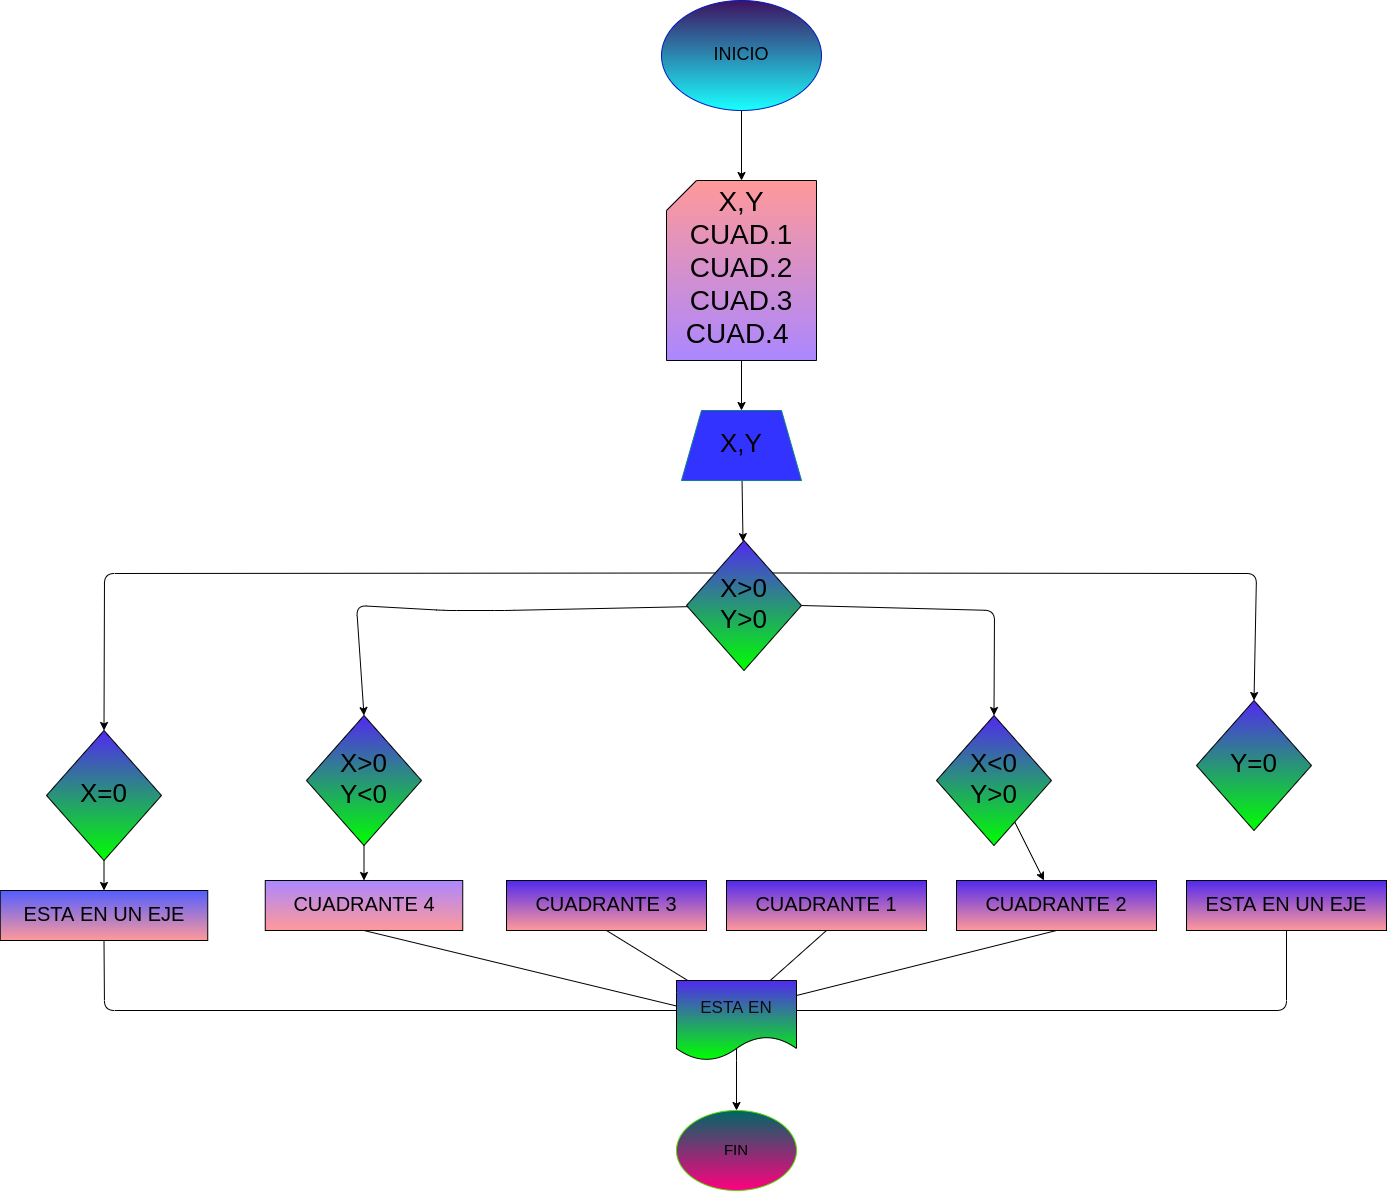

The diagram above was exported from draw.io. Its source (the exported page's mxGraphModel, read from the mxfile embedded in the PNG):
<mxGraphModel dx="2127" dy="2157" grid="1" gridSize="10" guides="1" tooltips="1" connect="1" arrows="1" fold="1" page="1" pageScale="1" pageWidth="827" pageHeight="1169" math="0" shadow="0">
  <root>
    <mxCell id="0" />
    <mxCell id="1" parent="0" />
    <mxCell id="125" value="" style="edgeStyle=none;html=1;fontSize=28;fontColor=#000000;" edge="1" parent="1" source="2" target="124">
      <mxGeometry relative="1" as="geometry" />
    </mxCell>
    <mxCell id="2" value="&lt;font color=&quot;#000000&quot; style=&quot;font-size: 18px&quot;&gt;INICIO&lt;/font&gt;" style="ellipse;whiteSpace=wrap;html=1;fillColor=#3E1161;fontColor=#ffffff;strokeColor=#001DBC;gradientColor=#19FFFF;" parent="1" vertex="1">
      <mxGeometry x="235" y="-130" width="160" height="110" as="geometry" />
    </mxCell>
    <mxCell id="40" value="FIN" style="ellipse;whiteSpace=wrap;html=1;fontSize=15;fontColor=#000000;strokeColor=#54DB00;fillColor=#FF0080;gradientColor=#006666;gradientDirection=north;" parent="1" vertex="1">
      <mxGeometry x="250" y="980" width="120" height="80" as="geometry" />
    </mxCell>
    <mxCell id="129" value="" style="edgeStyle=none;html=1;fontSize=26;fontColor=#000000;" edge="1" parent="1" source="124" target="127">
      <mxGeometry relative="1" as="geometry" />
    </mxCell>
    <mxCell id="124" value="X,Y&lt;br&gt;CUAD.1&lt;br&gt;CUAD.2&lt;br&gt;CUAD.3&lt;br&gt;CUAD.4&amp;nbsp;" style="shape=card;whiteSpace=wrap;html=1;fontSize=28;fontColor=#000000;fillColor=#FF9999;gradientColor=#AB87FF;" vertex="1" parent="1">
      <mxGeometry x="240" y="50" width="150" height="180" as="geometry" />
    </mxCell>
    <mxCell id="131" value="" style="edgeStyle=none;html=1;fontSize=26;fontColor=#000000;" edge="1" parent="1" source="127" target="130">
      <mxGeometry relative="1" as="geometry" />
    </mxCell>
    <mxCell id="127" value="X,Y" style="shape=trapezoid;perimeter=trapezoidPerimeter;whiteSpace=wrap;html=1;fixedSize=1;fontSize=26;fillColor=#3333FF;strokeColor=#0e8088;" vertex="1" parent="1">
      <mxGeometry x="255" y="280" width="120" height="70" as="geometry" />
    </mxCell>
    <mxCell id="130" value="X&amp;gt;0&lt;br&gt;Y&amp;gt;0" style="rhombus;whiteSpace=wrap;html=1;fontSize=26;fontColor=#000000;fillColor=#5129F0;gradientColor=#00FF00;" vertex="1" parent="1">
      <mxGeometry x="260" y="410" width="115" height="130" as="geometry" />
    </mxCell>
    <mxCell id="132" value="Y=0" style="rhombus;whiteSpace=wrap;html=1;fontSize=26;fontColor=#000000;fillColor=#5129F0;gradientColor=#00FF00;" vertex="1" parent="1">
      <mxGeometry x="770" y="570" width="115" height="130" as="geometry" />
    </mxCell>
    <mxCell id="154" value="" style="edgeStyle=none;html=1;fontSize=17;fontColor=#0D0D0D;" edge="1" parent="1" source="133" target="153">
      <mxGeometry relative="1" as="geometry" />
    </mxCell>
    <mxCell id="133" value="X&amp;lt;0&lt;br&gt;Y&amp;gt;0" style="rhombus;whiteSpace=wrap;html=1;fontSize=26;fontColor=#000000;fillColor=#5129F0;gradientColor=#00FF00;" vertex="1" parent="1">
      <mxGeometry x="510" y="585" width="115" height="130" as="geometry" />
    </mxCell>
    <mxCell id="147" value="" style="edgeStyle=none;html=1;fontSize=17;fontColor=#0D0D0D;" edge="1" parent="1" source="135" target="145">
      <mxGeometry relative="1" as="geometry" />
    </mxCell>
    <mxCell id="135" value="X&amp;gt;0&lt;br&gt;Y&amp;lt;0" style="rhombus;whiteSpace=wrap;html=1;fontSize=26;fontColor=#000000;fillColor=#5129F0;gradientColor=#00FF00;" vertex="1" parent="1">
      <mxGeometry x="-120" y="585" width="115" height="130" as="geometry" />
    </mxCell>
    <mxCell id="146" value="" style="edgeStyle=none;html=1;fontSize=17;fontColor=#0D0D0D;" edge="1" parent="1" source="136" target="143">
      <mxGeometry relative="1" as="geometry" />
    </mxCell>
    <mxCell id="136" value="X=0" style="rhombus;whiteSpace=wrap;html=1;fontSize=26;fontColor=#000000;fillColor=#5129F0;gradientColor=#00FF00;" vertex="1" parent="1">
      <mxGeometry x="-380" y="600" width="115" height="130" as="geometry" />
    </mxCell>
    <mxCell id="137" value="" style="endArrow=classic;html=1;fontSize=26;fontColor=#000000;exitX=1;exitY=0;exitDx=0;exitDy=0;entryX=0.5;entryY=0;entryDx=0;entryDy=0;" edge="1" parent="1" source="130" target="132">
      <mxGeometry width="50" height="50" relative="1" as="geometry">
        <mxPoint x="450" y="470" as="sourcePoint" />
        <mxPoint x="500" y="420" as="targetPoint" />
        <Array as="points">
          <mxPoint x="830" y="443" />
        </Array>
      </mxGeometry>
    </mxCell>
    <mxCell id="139" value="" style="endArrow=classic;html=1;fontSize=26;fontColor=#000000;exitX=0;exitY=0;exitDx=0;exitDy=0;entryX=0.5;entryY=0;entryDx=0;entryDy=0;" edge="1" parent="1" source="130" target="136">
      <mxGeometry width="50" height="50" relative="1" as="geometry">
        <mxPoint x="170" y="470" as="sourcePoint" />
        <mxPoint x="220" y="420" as="targetPoint" />
        <Array as="points">
          <mxPoint x="-322" y="443" />
        </Array>
      </mxGeometry>
    </mxCell>
    <mxCell id="141" value="" style="endArrow=classic;html=1;fontSize=26;fontColor=#000000;entryX=0.5;entryY=0;entryDx=0;entryDy=0;" edge="1" parent="1" source="130" target="135">
      <mxGeometry width="50" height="50" relative="1" as="geometry">
        <mxPoint x="-10" y="550" as="sourcePoint" />
        <mxPoint x="40" y="500" as="targetPoint" />
        <Array as="points">
          <mxPoint x="78" y="480" />
          <mxPoint x="20" y="480" />
          <mxPoint x="-70" y="475" />
        </Array>
      </mxGeometry>
    </mxCell>
    <mxCell id="142" value="" style="endArrow=classic;html=1;fontSize=26;fontColor=#000000;exitX=1;exitY=0.5;exitDx=0;exitDy=0;entryX=0.5;entryY=0;entryDx=0;entryDy=0;" edge="1" parent="1" source="130" target="133">
      <mxGeometry width="50" height="50" relative="1" as="geometry">
        <mxPoint x="500" y="500" as="sourcePoint" />
        <mxPoint x="550" y="450" as="targetPoint" />
        <Array as="points">
          <mxPoint x="568" y="480" />
        </Array>
      </mxGeometry>
    </mxCell>
    <mxCell id="143" value="&lt;span style=&quot;font-size: 20px&quot;&gt;ESTA EN UN EJE&lt;/span&gt;" style="rounded=0;whiteSpace=wrap;html=1;fontSize=12;fontColor=#000000;fillColor=#525DFF;gradientColor=#FF9999;" vertex="1" parent="1">
      <mxGeometry x="-426.25" y="760" width="207.5" height="50" as="geometry" />
    </mxCell>
    <mxCell id="145" value="&lt;span style=&quot;font-size: 20px&quot;&gt;CUADRANTE 4&lt;/span&gt;" style="rounded=0;whiteSpace=wrap;html=1;fontSize=12;fontColor=#000000;fillColor=#AB87FF;gradientColor=#FF9999;" vertex="1" parent="1">
      <mxGeometry x="-161.25" y="750" width="197.5" height="50" as="geometry" />
    </mxCell>
    <mxCell id="148" value="&lt;span style=&quot;font-size: 20px&quot;&gt;CUADRANTE 3&lt;/span&gt;" style="rounded=0;whiteSpace=wrap;html=1;fontSize=12;fontColor=#000000;fillColor=#5129F0;gradientColor=#FF9999;" vertex="1" parent="1">
      <mxGeometry x="80" y="750" width="200" height="50" as="geometry" />
    </mxCell>
    <mxCell id="149" value="&lt;span style=&quot;font-size: 20px&quot;&gt;CUADRANTE 1&lt;/span&gt;" style="rounded=0;whiteSpace=wrap;html=1;fontSize=12;fontColor=#000000;fillColor=#5129F0;gradientColor=#FF9999;" vertex="1" parent="1">
      <mxGeometry x="300" y="750" width="200" height="50" as="geometry" />
    </mxCell>
    <mxCell id="153" value="&lt;span style=&quot;font-size: 20px&quot;&gt;CUADRANTE 2&lt;/span&gt;" style="rounded=0;whiteSpace=wrap;html=1;fontSize=12;fontColor=#000000;fillColor=#5129F0;gradientColor=#FF9999;" vertex="1" parent="1">
      <mxGeometry x="530" y="750" width="200" height="50" as="geometry" />
    </mxCell>
    <mxCell id="155" value="&lt;span style=&quot;font-size: 20px&quot;&gt;ESTA EN UN EJE&lt;/span&gt;" style="rounded=0;whiteSpace=wrap;html=1;fontSize=12;fontColor=#000000;fillColor=#5129F0;gradientColor=#FF9999;" vertex="1" parent="1">
      <mxGeometry x="760" y="750" width="200" height="50" as="geometry" />
    </mxCell>
    <mxCell id="158" value="" style="endArrow=classic;html=1;fontSize=17;fontColor=#0D0D0D;exitX=0.5;exitY=1;exitDx=0;exitDy=0;" edge="1" parent="1" source="143">
      <mxGeometry width="50" height="50" relative="1" as="geometry">
        <mxPoint x="-120" y="1100" as="sourcePoint" />
        <mxPoint x="310" y="880" as="targetPoint" />
        <Array as="points">
          <mxPoint x="-322" y="880" />
        </Array>
      </mxGeometry>
    </mxCell>
    <mxCell id="159" value="" style="endArrow=classic;html=1;fontSize=17;fontColor=#0D0D0D;exitX=0.5;exitY=1;exitDx=0;exitDy=0;startArrow=none;" edge="1" parent="1" source="164">
      <mxGeometry width="50" height="50" relative="1" as="geometry">
        <mxPoint x="-50" y="940" as="sourcePoint" />
        <mxPoint x="310" y="880" as="targetPoint" />
        <Array as="points" />
      </mxGeometry>
    </mxCell>
    <mxCell id="160" value="" style="endArrow=classic;html=1;fontSize=17;fontColor=#0D0D0D;exitX=0.5;exitY=1;exitDx=0;exitDy=0;" edge="1" parent="1" source="148">
      <mxGeometry width="50" height="50" relative="1" as="geometry">
        <mxPoint x="450" y="870" as="sourcePoint" />
        <mxPoint x="310" y="880" as="targetPoint" />
      </mxGeometry>
    </mxCell>
    <mxCell id="161" value="" style="endArrow=classic;html=1;fontSize=17;fontColor=#0D0D0D;exitX=0.5;exitY=1;exitDx=0;exitDy=0;" edge="1" parent="1" source="149">
      <mxGeometry width="50" height="50" relative="1" as="geometry">
        <mxPoint x="520" y="975" as="sourcePoint" />
        <mxPoint x="310" y="880" as="targetPoint" />
      </mxGeometry>
    </mxCell>
    <mxCell id="162" value="" style="endArrow=classic;html=1;fontSize=17;fontColor=#0D0D0D;exitX=0.5;exitY=1;exitDx=0;exitDy=0;" edge="1" parent="1" source="153">
      <mxGeometry width="50" height="50" relative="1" as="geometry">
        <mxPoint x="542.5" y="970" as="sourcePoint" />
        <mxPoint x="310" y="880" as="targetPoint" />
      </mxGeometry>
    </mxCell>
    <mxCell id="163" value="" style="endArrow=classic;html=1;fontSize=17;fontColor=#0D0D0D;exitX=0.5;exitY=1;exitDx=0;exitDy=0;" edge="1" parent="1" source="155">
      <mxGeometry width="50" height="50" relative="1" as="geometry">
        <mxPoint x="750" y="960" as="sourcePoint" />
        <mxPoint x="300" y="880" as="targetPoint" />
        <Array as="points">
          <mxPoint x="860" y="880" />
        </Array>
      </mxGeometry>
    </mxCell>
    <mxCell id="166" value="" style="edgeStyle=none;html=1;fontSize=17;fontColor=#0D0D0D;" edge="1" parent="1" source="164" target="40">
      <mxGeometry relative="1" as="geometry" />
    </mxCell>
    <mxCell id="164" value="ESTA EN" style="shape=document;whiteSpace=wrap;html=1;boundedLbl=1;labelBackgroundColor=none;fontSize=17;fontColor=#0D0D0D;fillColor=#5129F0;gradientColor=#00FF00;" vertex="1" parent="1">
      <mxGeometry x="250" y="850" width="120" height="80" as="geometry" />
    </mxCell>
    <mxCell id="165" value="" style="endArrow=none;html=1;fontSize=17;fontColor=#0D0D0D;exitX=0.5;exitY=1;exitDx=0;exitDy=0;" edge="1" parent="1" source="145" target="164">
      <mxGeometry width="50" height="50" relative="1" as="geometry">
        <mxPoint x="-62.5" y="800" as="sourcePoint" />
        <mxPoint x="310" y="880" as="targetPoint" />
        <Array as="points" />
      </mxGeometry>
    </mxCell>
  </root>
</mxGraphModel>